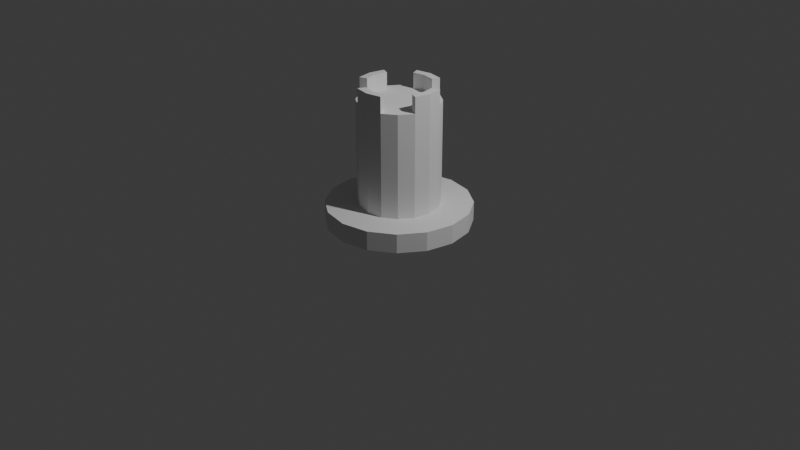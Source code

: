 # Source: placeholder.blend  (saved by Blender 4.3.32; exported with 4.5.12 LTS)
import bpy
from mathutils import Matrix  # noqa: F401  (used for matrix-valued properties, if any)

bpy.ops.wm.read_factory_settings(use_empty=True)
scene = bpy.context.scene
scene.name = 'Scene'

# ---- collections
col_collection = bpy.data.collections.new('Collection'); scene.collection.children.link(col_collection)

# ---- world
world_world = bpy.data.worlds.new('World'); scene.world = world_world
world_world.use_nodes = True; world_world.node_tree.nodes.clear()
_N = world_world.node_tree.nodes; _L = world_world.node_tree.links
n0 = _N.new('ShaderNodeOutputWorld'); n0.name = 'World Output'; n0.location = (300, 300)
n1 = _N.new('ShaderNodeBackground'); n1.name = 'Background'; n1.location = (10, 300)
n1.inputs[0].default_value = (0.05088, 0.05088, 0.05088, 1.0)
_L.new(n1.outputs[0], n0.inputs[0])
n0.is_active_output = True
world_world.color = (0.05088, 0.05088, 0.05088)
world_world.sun_shadow_jitter_overblur = 0.0

# ---- cameras
cam_camera = bpy.data.cameras.new('Camera')
cam_camera.clip_end = 100.0
cam_camera.ortho_scale = 7.314

# ---- lights
light_light = bpy.data.lights.new('Light', 'POINT')
light_light.energy = 1000.0
light_light.shadow_soft_size = 0.1

# ---- meshes
me_cylinder = bpy.data.meshes.new('Cylinder')
me_cylinder.from_pydata([(0.0, 0.75, 0.0), (0.0, 0.4221, 0.2), (0.287, 0.6929, 0.0), (0.1615, 0.39, 0.2), (0.5303, 0.5303, 0.0), (0.2985, 0.2985, 0.2), (0.6929, 0.287, 0.0), (0.39, 0.1615, 0.2), (0.75, 0.0, 0.0), (0.4221, 0.0, 0.2), (0.6929, -0.287, 0.0), (0.39, -0.1615, 0.2), (0.5303, -0.5303, 0.0), (0.2985, -0.2985, 0.2), (0.287, -0.6929, 0.0), (0.1615, -0.39, 0.2), (0.0, -0.75, 0.0), (0.0, -0.4221, 0.2), (-0.287, -0.6929, 0.0), (-0.1615, -0.39, 0.2), (-0.5303, -0.5303, 0.0), (-0.2985, -0.2985, 0.2), (-0.6929, -0.287, 0.0), (-0.39, -0.1615, 0.2), (-0.75, 0.0, 0.0), (-0.4221, 0.0, 0.2), (-0.6929, 0.287, 0.0), (-0.39, 0.1615, 0.2), (-0.5303, 0.5303, 0.0), (-0.2985, 0.2985, 0.2), (-0.287, 0.6929, 0.0), (-0.1615, 0.39, 0.2), (0.287, 0.6929, 0.2), (0.0, 0.75, 0.2), (0.5303, 0.5303, 0.2), (0.6929, 0.287, 0.2), (0.75, 0.0, 0.2), (0.6929, -0.287, 0.2), (0.5303, -0.5303, 0.2), (0.287, -0.6929, 0.2), (0.0, -0.75, 0.2), (-0.287, -0.6929, 0.2), (-0.5303, -0.5303, 0.2), (-0.6929, -0.287, 0.2), (-0.75, 0.0, 0.2), (-0.6929, 0.287, 0.2), (-0.5303, 0.5303, 0.2), (-0.287, 0.6929, 0.2), (0.13, 0.3138, 1.278), (9.67e-09, 0.3396, 1.278), (0.2402, 0.2402, 1.278), (0.3138, 0.13, 1.278), (0.3396, 6.893e-09, 1.278), (0.3138, -0.13, 1.278), (0.2402, -0.2402, 1.278), (0.13, -0.3138, 1.278), (2.346e-08, -0.3396, 1.278), (-0.13, -0.3138, 1.278), (-0.2402, -0.2402, 1.278), (-0.3138, -0.13, 1.278), (-0.3396, -6.893e-09, 1.278), (-0.3138, 0.13, 1.278), (-0.2402, 0.2402, 1.278), (-0.13, 0.3138, 1.278), (0.1615, 0.39, 1.278), (1.656e-08, 0.4221, 1.278), (0.2985, 0.2985, 1.278), (0.39, 0.1615, 1.278), (0.4221, 0.0, 1.278), (0.39, -0.1615, 1.278), (0.2985, -0.2985, 1.278), (0.1615, -0.39, 1.278), (1.656e-08, -0.4221, 1.278), (-0.1615, -0.39, 1.278), (-0.2985, -0.2985, 1.278), (-0.39, -0.1615, 1.278), (-0.4221, 0.0, 1.278), (-0.39, 0.1615, 1.278), (-0.2985, 0.2985, 1.278), (-0.1615, 0.39, 1.278), (0.2402, 2.116e-06, 1.278), (-0.13, 3.397e-06, 1.278), (1.656e-08, 3.189e-06, 1.278), (-0.2402, 3.785e-06, 1.278), (0.13, 3.666e-06, 1.278), (0.1615, 0.39, 1.444), (1.656e-08, 0.4221, 1.444), (0.4221, 0.0, 1.444), (0.39, 0.1615, 1.444), (0.39, -0.1615, 1.444), (1.656e-08, -0.4221, 1.444), (0.1615, -0.39, 1.444), (-0.1615, -0.39, 1.444), (-0.4221, 0.0, 1.444), (-0.39, -0.1615, 1.444), (-0.39, 0.1615, 1.444), (-0.1615, 0.39, 1.444), (0.13, 0.3138, 1.444), (9.67e-09, 0.3396, 1.444), (0.3396, 6.893e-09, 1.444), (0.3138, 0.13, 1.444), (0.3138, -0.13, 1.444), (2.346e-08, -0.3396, 1.444), (0.13, -0.3138, 1.444), (-0.13, -0.3138, 1.444), (-0.3396, -6.893e-09, 1.444), (-0.3138, -0.13, 1.444), (-0.3138, 0.13, 1.444), (-0.13, 0.3138, 1.444)], [], [(0, 33, 32, 2), (2, 32, 34, 4), (4, 34, 35, 6), (6, 35, 36, 8), (8, 36, 37, 10), (10, 37, 38, 12), (12, 38, 39, 14), (14, 39, 40, 16), (16, 40, 41, 18), (18, 41, 42, 20), (20, 42, 43, 22), (22, 43, 44, 24), (24, 44, 45, 26), (26, 45, 46, 28), (21, 19, 73, 74), (28, 46, 47, 30), (30, 47, 33, 0), (0, 2, 4, 6, 8, 10, 12, 14, 16, 18, 20, 22, 24, 26, 28, 30), (1, 3, 32, 33), (3, 5, 34, 32), (5, 7, 35, 34), (7, 9, 36, 35), (9, 11, 37, 36), (11, 13, 38, 37), (13, 15, 39, 38), (15, 17, 40, 39), (17, 19, 41, 40), (19, 21, 42, 41), (21, 23, 43, 42), (23, 25, 44, 43), (25, 27, 45, 44), (27, 29, 46, 45), (29, 31, 47, 46), (31, 1, 33, 47), (48, 84, 80, 50), (7, 5, 66, 67), (23, 21, 74, 75), (9, 7, 67, 68), (25, 23, 75, 76), (11, 9, 68, 69), (27, 25, 76, 77), (13, 11, 69, 70), (29, 27, 77, 78), (15, 13, 70, 71), (31, 29, 78, 79), (17, 15, 71, 72), (3, 1, 65, 64), (1, 31, 79, 65), (19, 17, 72, 73), (5, 3, 64, 66), (76, 75, 94, 93), (48, 50, 66, 64), (50, 51, 67, 66), (71, 55, 103, 91), (56, 57, 104, 102), (53, 54, 70, 69), (54, 55, 71, 70), (68, 67, 88, 87), (63, 49, 98, 108), (57, 58, 74, 73), (58, 59, 75, 74), (49, 48, 97, 98), (55, 56, 102, 103), (61, 62, 78, 77), (62, 63, 79, 78), (61, 77, 95, 107), (56, 82, 81, 57), (55, 84, 82, 56), (50, 80, 52, 51), (57, 81, 83, 58), (58, 83, 60, 59), (80, 84, 55, 54), (60, 83, 62, 61), (81, 82, 49, 63), (82, 84, 48, 49), (52, 80, 54, 53), (83, 81, 63, 62), (98, 97, 85, 86), (100, 99, 87, 88), (99, 101, 89, 87), (103, 102, 90, 91), (102, 104, 92, 90), (106, 105, 93, 94), (105, 107, 95, 93), (108, 98, 86, 96), (79, 63, 108, 96), (69, 68, 87, 89), (48, 64, 85, 97), (77, 76, 93, 95), (57, 73, 92, 104), (51, 52, 99, 100), (59, 60, 105, 106), (52, 53, 101, 99), (67, 51, 100, 88), (60, 61, 107, 105), (72, 71, 91, 90), (75, 59, 106, 94), (64, 65, 86, 85), (65, 79, 96, 86), (73, 72, 90, 92), (53, 69, 89, 101)])
_uv = me_cylinder.uv_layers.new(name='UVMap')
_uv.uv.foreach_set('vector', [1.0, 0.5, 1.0, 1.0, 0.9375, 1.0, 0.9375, 0.5, 0.9375, 0.5, 0.9375, 1.0, 0.875, 1.0, 0.875, 0.5, 0.875, 0.5, 0.875, 1.0, 0.8125, 1.0, 0.8125, 0.5, 0.8125, 0.5, 0.8125, 1.0, 0.75, 1.0, 0.75, 0.5, 0.75, 0.5, 0.75, 1.0, 0.6875, 1.0, 0.6875, 0.5, 0.6875, 0.5, 0.6875, 1.0, 0.625, 1.0, 0.625, 0.5, 0.625, 0.5, 0.625, 1.0, 0.5625, 1.0, 0.5625, 0.5, 0.5625, 0.5, 0.5625, 1.0, 0.5, 1.0, 0.5, 0.5, 0.5, 0.5, 0.5, 1.0, 0.4375, 1.0, 0.4375, 0.5, 0.4375, 0.5, 0.4375, 1.0, 0.375, 1.0, 0.375, 0.5, 0.375, 0.5, 0.375, 1.0, 0.3125, 1.0, 0.3125, 0.5, 0.3125, 0.5, 0.3125, 1.0, 0.25, 1.0, 0.25, 0.5, 0.25, 0.5, 0.25, 1.0, 0.1875, 1.0, 0.1875, 0.5, 0.1875, 0.5, 0.1875, 1.0, 0.125, 1.0, 0.125, 0.5, 0.1545, 0.1545, 0.1983, 0.1252, 0.1983, 0.1252, 0.1545, 0.1545, 0.125, 0.5, 0.125, 1.0, 0.0625, 1.0, 0.0625, 0.5, 0.0625, 0.5, 0.0625, 1.0, 0.0, 1.0, 0.0, 0.5, 0.75, 0.49, 0.8418, 0.4717, 0.9197, 0.4197, 0.9717, 0.3418, 0.99, 0.25, 0.9717, 0.1582, 0.9197, 0.08029, 0.8418, 0.02827, 0.75, 0.01, 0.6582, 0.02827, 0.5803, 0.08029, 0.5283, 0.1582, 0.51, 0.25, 0.5283, 0.3418, 0.5803, 0.4197, 0.6582, 0.4717, 0.25, 0.3851, 0.3017, 0.3748, 0.3418, 0.4717, 0.25, 0.49, 0.3017, 0.3748, 0.3455, 0.3455, 0.4197, 0.4197, 0.3418, 0.4717, 0.3455, 0.3455, 0.3748, 0.3017, 0.4717, 0.3418, 0.4197, 0.4197, 0.3748, 0.3017, 0.3851, 0.25, 0.49, 0.25, 0.4717, 0.3418, 0.3851, 0.25, 0.3748, 0.1983, 0.4717, 0.1582, 0.49, 0.25, 0.3748, 0.1983, 0.3455, 0.1545, 0.4197, 0.08029, 0.4717, 0.1582, 0.3455, 0.1545, 0.3017, 0.1252, 0.3418, 0.02827, 0.4197, 0.08029, 0.3017, 0.1252, 0.25, 0.1149, 0.25, 0.01, 0.3418, 0.02827, 0.25, 0.1149, 0.1983, 0.1252, 0.1582, 0.02827, 0.25, 0.01, 0.1983, 0.1252, 0.1545, 0.1545, 0.08029, 0.08029, 0.1582, 0.02827, 0.1545, 0.1545, 0.1252, 0.1983, 0.02827, 0.1582, 0.08029, 0.08029, 0.1252, 0.1983, 0.1149, 0.25, 0.01, 0.25, 0.02827, 0.1582, 0.1149, 0.25, 0.1252, 0.3017, 0.02827, 0.3418, 0.01, 0.25, 0.1252, 0.3017, 0.1545, 0.3455, 0.08029, 0.4197, 0.02827, 0.3418, 0.1545, 0.3455, 0.1983, 0.3748, 0.1582, 0.4717, 0.08029, 0.4197, 0.1983, 0.3748, 0.25, 0.3851, 0.25, 0.49, 0.1582, 0.4717, 0.2916, 0.3504, 0.2916, 0.25, 0.3268, 0.25, 0.3268, 0.3268, 0.3748, 0.3017, 0.3455, 0.3455, 0.3455, 0.3455, 0.3748, 0.3017, 0.1252, 0.1983, 0.1545, 0.1545, 0.1545, 0.1545, 0.1252, 0.1983, 0.3851, 0.25, 0.3748, 0.3017, 0.3748, 0.3017, 0.3851, 0.25, 0.1149, 0.25, 0.1252, 0.1983, 0.1252, 0.1983, 0.1149, 0.25, 0.3748, 0.1983, 0.3851, 0.25, 0.3851, 0.25, 0.3748, 0.1983, 0.1252, 0.3017, 0.1149, 0.25, 0.1149, 0.25, 0.1252, 0.3017, 0.3455, 0.1545, 0.3748, 0.1983, 0.3748, 0.1983, 0.3455, 0.1545, 0.1545, 0.3455, 0.1252, 0.3017, 0.1252, 0.3017, 0.1545, 0.3455, 0.3017, 0.1252, 0.3455, 0.1545, 0.3455, 0.1545, 0.3017, 0.1252, 0.1983, 0.3748, 0.1545, 0.3455, 0.1545, 0.3455, 0.1983, 0.3748, 0.25, 0.1149, 0.3017, 0.1252, 0.3017, 0.1252, 0.25, 0.1149, 0.3017, 0.3748, 0.25, 0.3851, 0.25, 0.3851, 0.3017, 0.3748, 0.25, 0.3851, 0.1983, 0.3748, 0.1983, 0.3748, 0.25, 0.3851, 0.1983, 0.1252, 0.25, 0.1149, 0.25, 0.1149, 0.1983, 0.1252, 0.3455, 0.3455, 0.3017, 0.3748, 0.3017, 0.3748, 0.3455, 0.3455, 0.1149, 0.25, 0.1252, 0.1983, 0.1252, 0.1983, 0.1149, 0.25, 0.2916, 0.3504, 0.3268, 0.3268, 0.3455, 0.3455, 0.3017, 0.3748, 0.3268, 0.3268, 0.3504, 0.2916, 0.3748, 0.3017, 0.3455, 0.3455, 0.3017, 0.1252, 0.2916, 0.1496, 0.2916, 0.1496, 0.3017, 0.1252, 0.25, 0.1413, 0.2084, 0.1496, 0.2084, 0.1496, 0.25, 0.1413, 0.3504, 0.2084, 0.3268, 0.1732, 0.3455, 0.1545, 0.3748, 0.1983, 0.3268, 0.1732, 0.2916, 0.1496, 0.3017, 0.1252, 0.3455, 0.1545, 0.3851, 0.25, 0.3748, 0.3017, 0.3748, 0.3017, 0.3851, 0.25, 0.2084, 0.3504, 0.25, 0.3587, 0.25, 0.3587, 0.2084, 0.3504, 0.2084, 0.1496, 0.1732, 0.1732, 0.1545, 0.1545, 0.1983, 0.1252, 0.1732, 0.1732, 0.1496, 0.2084, 0.1252, 0.1983, 0.1545, 0.1545, 0.25, 0.3587, 0.2916, 0.3504, 0.2916, 0.3504, 0.25, 0.3587, 0.2916, 0.1496, 0.25, 0.1413, 0.25, 0.1413, 0.2916, 0.1496, 0.1496, 0.2916, 0.1732, 0.3268, 0.1545, 0.3455, 0.1252, 0.3017, 0.1732, 0.3268, 0.2084, 0.3504, 0.1983, 0.3748, 0.1545, 0.3455, 0.1496, 0.2916, 0.1252, 0.3017, 0.1252, 0.3017, 0.1496, 0.2916, 0.25, 0.1413, 0.25, 0.25, 0.2084, 0.25, 0.2084, 0.1496, 0.2916, 0.1496, 0.2916, 0.25, 0.25, 0.25, 0.25, 0.1413, 0.3268, 0.3268, 0.3268, 0.25, 0.3587, 0.25, 0.3504, 0.2916, 0.2084, 0.1496, 0.2084, 0.25, 0.1732, 0.25, 0.1732, 0.1732, 0.1732, 0.1732, 0.1732, 0.25, 0.1413, 0.25, 0.1496, 0.2084, 0.3268, 0.25, 0.2916, 0.25, 0.2916, 0.1496, 0.3268, 0.1732, 0.1413, 0.25, 0.1732, 0.25, 0.1732, 0.3268, 0.1496, 0.2916, 0.2084, 0.25, 0.25, 0.25, 0.25, 0.3587, 0.2084, 0.3504, 0.25, 0.25, 0.2916, 0.25, 0.2916, 0.3504, 0.25, 0.3587, 0.3587, 0.25, 0.3268, 0.25, 0.3268, 0.1732, 0.3504, 0.2084, 0.1732, 0.25, 0.2084, 0.25, 0.2084, 0.3504, 0.1732, 0.3268, 0.25, 0.3587, 0.2916, 0.3504, 0.3017, 0.3748, 0.25, 0.3851, 0.3504, 0.2916, 0.3587, 0.25, 0.3851, 0.25, 0.3748, 0.3017, 0.3587, 0.25, 0.3504, 0.2084, 0.3748, 0.1983, 0.3851, 0.25, 0.2916, 0.1496, 0.25, 0.1413, 0.25, 0.1149, 0.3017, 0.1252, 0.25, 0.1413, 0.2084, 0.1496, 0.1983, 0.1252, 0.25, 0.1149, 0.1496, 0.2084, 0.1413, 0.25, 0.1149, 0.25, 0.1252, 0.1983, 0.1413, 0.25, 0.1496, 0.2916, 0.1252, 0.3017, 0.1149, 0.25, 0.2084, 0.3504, 0.25, 0.3587, 0.25, 0.3851, 0.1983, 0.3748, 0.1983, 0.3748, 0.2084, 0.3504, 0.2084, 0.3504, 0.1983, 0.3748, 0.3748, 0.1983, 0.3851, 0.25, 0.3851, 0.25, 0.3748, 0.1983, 0.2916, 0.3504, 0.3017, 0.3748, 0.3017, 0.3748, 0.2916, 0.3504, 0.1252, 0.3017, 0.1149, 0.25, 0.1149, 0.25, 0.1252, 0.3017, 0.2084, 0.1496, 0.1983, 0.1252, 0.1983, 0.1252, 0.2084, 0.1496, 0.3504, 0.2916, 0.3587, 0.25, 0.3587, 0.25, 0.3504, 0.2916, 0.1496, 0.2084, 0.1413, 0.25, 0.1413, 0.25, 0.1496, 0.2084, 0.3587, 0.25, 0.3504, 0.2084, 0.3504, 0.2084, 0.3587, 0.25, 0.3748, 0.3017, 0.3504, 0.2916, 0.3504, 0.2916, 0.3748, 0.3017, 0.1413, 0.25, 0.1496, 0.2916, 0.1496, 0.2916, 0.1413, 0.25, 0.25, 0.1149, 0.3017, 0.1252, 0.3017, 0.1252, 0.25, 0.1149, 0.1252, 0.1983, 0.1496, 0.2084, 0.1496, 0.2084, 0.1252, 0.1983, 0.3017, 0.3748, 0.25, 0.3851, 0.25, 0.3851, 0.3017, 0.3748, 0.25, 0.3851, 0.1983, 0.3748, 0.1983, 0.3748, 0.25, 0.3851, 0.1983, 0.1252, 0.25, 0.1149, 0.25, 0.1149, 0.1983, 0.1252, 0.3504, 0.2084, 0.3748, 0.1983, 0.3748, 0.1983, 0.3504, 0.2084])
me_cylinder.update()

# ---- objects
ob_light = bpy.data.objects.new('Light', light_light)
ob_camera = bpy.data.objects.new('Camera', cam_camera)
ob_cylinder = bpy.data.objects.new('Cylinder', me_cylinder)

# ---- transforms, parenting, visibility, modifiers, constraints
ob_light.location = (4.076, 1.005, 5.904)
ob_light.rotation_euler = (0.6503, 0.05522, 1.866)
ob_light.lock_rotations_4d = False
ob_light.empty_display_type = 'ARROWS'
ob_light.color = (0.0, 0.0, 0.0, 0.0)
ob_light.lineart.crease_threshold = 0.0
ob_camera.location = (7.359, -6.926, 4.958)
ob_camera.rotation_euler = (1.109, 0.0, 0.8149)
ob_camera.lock_rotations_4d = False
ob_camera.empty_display_type = 'ARROWS'
ob_camera.color = (0.0, 0.0, 0.0, 0.0)
ob_camera.display_type = 'WIRE'
ob_camera.lineart.crease_threshold = 0.0
ob_cylinder.location = (0.0, 0.0, 0.0)

# ---- collection membership
col_collection.objects.link(ob_light)
col_collection.objects.link(ob_camera)
col_collection.objects.link(ob_cylinder)

# ---- scene / render settings (as saved in the file)
scene.camera = ob_camera
scene.frame_start = 1; scene.frame_end = 250; scene.frame_set(1)
scene.render.engine = 'BLENDER_EEVEE_NEXT'
bpy.context.view_layer.update()

